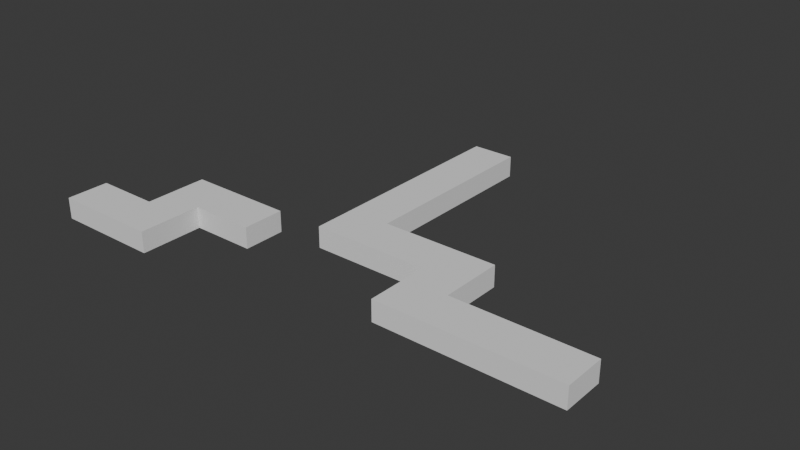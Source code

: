 # Source: level_2_river.blend  (saved by Blender 4.2.66; exported with 4.5.12 LTS)
import bpy
from mathutils import Matrix  # noqa: F401  (used for matrix-valued properties, if any)

bpy.ops.wm.read_factory_settings(use_empty=True)
scene = bpy.context.scene
scene.name = 'Scene'

# ---- collections
col_collection = bpy.data.collections.new('Collection'); scene.collection.children.link(col_collection)

# ---- world
world_world = bpy.data.worlds.new('World'); scene.world = world_world
world_world.use_nodes = True; world_world.node_tree.nodes.clear()
_N = world_world.node_tree.nodes; _L = world_world.node_tree.links
n0 = _N.new('ShaderNodeOutputWorld'); n0.name = 'World Output'; n0.location = (300, 300)
n1 = _N.new('ShaderNodeBackground'); n1.name = 'Background'; n1.location = (10, 300)
n1.inputs[0].default_value = (0.05088, 0.05088, 0.05088, 1.0)
_L.new(n1.outputs[0], n0.inputs[0])
n0.is_active_output = True
world_world.color = (0.05088, 0.05088, 0.05088)
world_world.sun_shadow_jitter_overblur = 0.0

# ---- meshes
me_cube_007 = bpy.data.meshes.new('Cube.007')
me_cube_007.from_pydata([(0.9238, -2.408, -0.9821), (-0.3703, 11.59, 1.018), (-0.3703, 11.59, -0.9821), (-0.3704, 0.5915, -0.9821), (0.1002, 11.59, 1.018), (0.9238, 2.592, 1.018), (0.1002, 11.59, -0.9821), (-0.3704, 0.5915, 1.018), (0.9238, -2.408, 1.018), (-0.3704, 2.592, -0.9821), (0.9238, 2.592, -0.9821), (-0.3704, 2.592, 1.018), (0.9238, -0.4085, -0.9821), (1.394, 0.5915, -0.9821), (1.394, 0.5915, 1.018), (1.394, 2.592, 1.018), (0.9238, -0.4085, 1.018), (1.394, 2.592, -0.9821), (1.394, 2.592, 1.018), (1.394, 2.592, -0.9821), (2.924, -2.408, -0.9821), (2.924, -2.408, 1.018), (2.924, -0.4085, -0.9821), (1.394, -2.408, 1.018), (2.924, -0.4085, 1.018), (1.394, -2.408, -0.9821), (1.394, -0.4085, 1.018), (1.394, -0.4085, -0.9821), (1.112, -0.4085, -0.9821), (1.394, -1.938, 1.018), (1.096, -0.5805, -0.9821), (1.354, -1.978, 1.018), (0.9238, 0.5915, 1.018), (0.9238, 2.058, 1.018), (0.9238, 1.125, -0.9821), (0.9238, 0.5915, -0.9821), (1.237, 0.5915, -0.9821), (1.204, 0.8077, -0.9821), (0.9948, 2.139, 1.018), (-0.3703, 2.592, -0.9821), (0.1002, 2.592, -0.9821), (-0.3703, 2.592, 1.018), (0.1002, 2.592, 1.018), (-0.3703, 0.5915, -0.9821), (0.1002, 0.5915, -0.9821), (-0.3139, 0.5915, -0.9821), (-0.3703, 0.5915, 1.018), (0.1002, 0.5915, 1.018), (0.1002, 1.125, 1.018), (0.1002, 1.319, 1.018), (-0.3703, 0.5915, -0.9821), (-0.3104, 0.6842, -0.9821), (0.021, 1.196, 1.018), (0.02682, 1.042, 1.018)], [], [(0, 8, 16, 12), (24, 22, 27, 26), (22, 24, 21, 20), (20, 21, 23, 25), (23, 8, 0, 25), (27, 22, 20, 25), (28, 30, 12), (30, 28, 27, 25, 0, 12), (29, 23, 21, 24, 26), (31, 29, 26, 16, 8, 23), (23, 29, 31), (15, 18, 14, 32, 16, 26), (5, 33, 38), (38, 33, 32, 14, 18, 5), (27, 19, 15, 26), (27, 28, 12, 35, 36, 13, 17, 19), (37, 34, 10, 17, 13, 36), (37, 36, 35, 34), (15, 19, 17, 18), (10, 5, 18, 17), (12, 16, 32, 35), (11, 9, 3, 7), (39, 9, 11, 41), (5, 10, 40, 42), (44, 35, 32, 47), (43, 3, 9, 39, 50), (40, 10, 34, 35, 44), (50, 51, 45, 43), (51, 50, 39, 40, 44, 45), (11, 7, 46, 41), (48, 47, 32, 33, 5, 42, 49), (49, 42, 41, 46, 47, 48, 53, 52), (52, 53, 48, 49), (42, 4, 1, 41), (6, 4, 42, 40), (2, 6, 40, 39), (2, 1, 4, 6), (41, 1, 2, 39), (7, 3, 44, 47)])
_uv = me_cube_007.uv_layers.new(name='UVMap')
_uv.uv.foreach_set('vector', [0.375, 0.0, 0.625, 0.0, 0.625, 0.25, 0.375, 0.25, 0.625, 0.5, 0.375, 0.5, 0.375, 0.3088, 0.625, 0.3088, 0.375, 0.5, 0.625, 0.5, 0.625, 0.75, 0.375, 0.75, 0.375, 0.75, 0.625, 0.75, 0.625, 0.9412, 0.375, 0.9412, 0.625, 0.9412, 0.625, 1.0, 0.375, 1.0, 0.375, 0.9412, 0.1838, 0.5, 0.375, 0.5, 0.375, 0.75, 0.1838, 0.75, 0.1485, 0.5, 0.1465, 0.5215, 0.125, 0.5, 0.1465, 0.5215, 0.1485, 0.5, 0.1838, 0.5, 0.1838, 0.75, 0.125, 0.75, 0.125, 0.5, 0.8162, 0.6912, 0.8162, 0.75, 0.625, 0.75, 0.625, 0.5, 0.8162, 0.5, 0.8212, 0.6962, 0.8162, 0.6912, 0.8162, 0.5, 0.875, 0.5, 0.875, 0.75, 0.8162, 0.75, 0.8162, 0.75, 0.8162, 0.6912, 0.8212, 0.6962, 0.625, 0.75, 0.625, 0.75, 0.725, 0.75, 0.725, 0.5, 0.775, 0.5, 0.775, 0.75, 0.625, 0.5, 0.6517, 0.5, 0.6476, 0.5377, 0.6476, 0.5377, 0.6517, 0.5, 0.725, 0.5, 0.725, 0.75, 0.625, 0.75, 0.625, 0.5, 0.375, 1.0, 0.375, 1.0, 0.625, 0.75, 0.625, 0.75, 0.225, 0.75, 0.225, 0.6, 0.225, 0.5, 0.275, 0.5, 0.275, 0.6667, 0.275, 0.75, 0.375, 0.75, 0.375, 0.75, 0.2858, 0.6486, 0.3017, 0.5, 0.375, 0.5, 0.375, 0.75, 0.275, 0.75, 0.275, 0.6667, 0.2858, 0.6486, 0.275, 0.6667, 0.275, 0.5, 0.3017, 0.5, 0.625, 0.5, 0.375, 0.75, 0.375, 0.75, 0.625, 0.5, 0.375, 0.75, 0.625, 0.5, 0.625, 0.5, 0.375, 0.75, 0.375, 0.5, 0.625, 0.25, 0.625, 0.25, 0.375, 0.5, 0.625, 0.25, 0.375, 0.25, 0.375, 0.0, 0.625, 0.0, 0.375, 0.25, 0.375, 0.25, 0.625, 0.25, 0.625, 0.25, 0.625, 0.4333, 0.375, 0.4333, 0.375, 0.3167, 0.625, 0.3167, 0.375, 0.9333, 0.375, 0.8167, 0.625, 0.8167, 0.625, 0.9333, 0.125, 0.75, 0.125, 0.75, 0.125, 0.5, 0.125, 0.5, 0.125, 0.75, 0.1917, 0.5, 0.3083, 0.5, 0.3083, 0.6833, 0.3083, 0.75, 0.1917, 0.75, 0.125, 0.75, 0.1335, 0.7384, 0.133, 0.75, 0.125, 0.75, 0.1335, 0.7384, 0.125, 0.75, 0.125, 0.5, 0.1917, 0.5, 0.1917, 0.75, 0.133, 0.75, 0.875, 0.5, 0.875, 0.75, 0.875, 0.75, 0.875, 0.5, 0.8083, 0.6833, 0.8083, 0.75, 0.6917, 0.75, 0.6917, 0.5667, 0.6917, 0.5, 0.8083, 0.5, 0.8083, 0.6591, 0.8083, 0.6591, 0.8083, 0.5, 0.875, 0.5, 0.875, 0.75, 0.8083, 0.75, 0.8083, 0.6833, 0.8187, 0.6937, 0.8196, 0.6744, 0.8196, 0.6744, 0.8187, 0.6937, 0.8083, 0.6833, 0.8083, 0.6591, 0.805, 0.75, 0.625, 0.75, 0.625, 0.5, 0.805, 0.5, 0.375, 1.0, 0.625, 0.75, 0.625, 0.75, 0.375, 1.0, 0.375, 0.5, 0.375, 0.75, 0.195, 0.75, 0.195, 0.5, 0.375, 0.75, 0.625, 0.5, 0.625, 0.5, 0.375, 0.75, 0.625, 0.25, 0.625, 0.25, 0.375, 0.5, 0.375, 0.5, 0.625, 0.0, 0.375, 0.0, 0.375, 0.9333, 0.625, 0.9333])
me_cube_007.update()
me_cube_001 = bpy.data.meshes.new('Cube.001')
me_cube_001.from_pydata([(-0.6056, -2.408, 1.018), (-0.6056, -2.408, -0.9821), (-1.076, 0.5915, 1.018), (-1.076, 0.5915, -0.9821), (0.1002, -1.408, 1.018), (-1.782, -2.408, 1.018), (-0.6056, 0.5915, 1.018), (-1.782, -2.408, -0.9821), (-1.782, -4.408, 1.018), (-0.6056, 0.5915, -0.9821), (-1.782, -4.408, -0.9821), (-1.076, -4.408, 1.018), (-0.3704, 0.5915, -0.9821), (-1.076, -4.408, -0.9821), (0.1002, -1.408, -0.9821), (-0.6056, -4.408, 1.018), (-0.6056, -4.408, -0.9821), (-1.076, 0.5915, 1.018), (-1.076, 0.5915, -0.9821), (-1.076, -1.408, 1.018), (-0.3704, 0.5915, 1.018), (-1.076, -1.408, -0.9821), (-0.3703, -0.9085, 1.018), (-0.3703, -0.9085, -0.9821), (0.1002, -0.9085, 1.018), (0.1002, -0.9085, -0.9821), (-0.3703, 0.5915, -0.9821), (0.1002, 0.5915, -0.9821), (-0.3139, 0.5915, -0.9821), (-0.3703, 0.5915, 1.018), (0.1002, 0.5915, 1.018), (-0.3703, -0.2085, 1.018), (-0.3703, -0.6085, -0.9821), (-0.2067, 0.06979, 1.018), (-0.309, -0.7128, -0.9821), (-0.888, -1.408, 1.018), (-1.076, -1.408, 1.018), (-0.6056, -1.408, 1.018), (-0.6056, -1.408, -0.9821), (-1.076, -1.408, -0.9821), (-0.6056, -1.075, -0.9821), (-0.6056, -0.8751, -0.9821), (-0.6056, -0.2085, -0.9821), (-1.076, -1.408, 1.018), (-1.076, 0.5915, -0.9821), (-0.7737, -1.194, -0.9821), (-0.6706, -0.09813, -0.9821), (-0.7602, -1.05, -0.9821), (-0.9276, -0.9874, 1.018), (-1.076, 0.5915, -0.982), (-1.076, -2.408, 1.018), (-1.076, -3.208, 1.018), (-1.076, -2.408, -0.9821), (-0.7625, -2.408, 1.018), (-0.6056, -2.408, 0.3513), (-0.8195, -2.772, 1.018), (-0.6056, -3.208, -0.1821)], [], [(33, 31, 22, 24, 30, 29), (29, 31, 33), (27, 30, 24, 25), (34, 32, 26, 28, 27, 25, 23), (34, 23, 32), (37, 4, 24, 22, 31, 29, 20, 6), (43, 2, 17, 19, 36), (36, 35, 48, 43), (48, 35, 37, 6, 2, 43), (19, 21, 39, 36), (14, 4, 37, 38), (21, 19, 17, 18), (21, 18, 3, 39), (9, 12, 26, 32, 23, 25, 14, 38, 40, 41, 42), (38, 39, 3, 9, 46, 42, 41, 47, 45, 40), (45, 47, 41, 40), (42, 46, 9), (24, 4, 14, 25), (44, 3, 18, 17, 2), (2, 6, 9, 3, 49, 44), (44, 49, 3), (0, 37, 35, 36, 50, 53), (51, 11, 15, 0, 53, 55), (53, 50, 51, 55), (38, 37, 0, 54, 1), (54, 0, 15, 16, 1, 56), (1, 54, 56), (16, 15, 11, 13), (52, 39, 38, 1), (16, 13, 52, 1), (36, 39, 52, 50), (51, 50, 5, 8, 11), (11, 8, 10, 13), (10, 8, 5, 7), (13, 10, 7, 52), (7, 5, 50, 52), (27, 9, 6, 30)])
_uv = me_cube_001.uv_layers.new(name='UVMap')
_uv.uv.foreach_set('vector', [0.8554, 0.587, 0.861, 0.5, 0.875, 0.5, 0.875, 0.75, 0.845, 0.75, 0.845, 0.5, 0.845, 0.5, 0.861, 0.5, 0.8554, 0.587, 0.375, 1.0, 0.625, 0.75, 0.625, 0.75, 0.375, 1.0, 0.1289, 0.5326, 0.131, 0.5, 0.155, 0.5, 0.155, 0.53, 0.155, 0.75, 0.125, 0.75, 0.125, 0.5, 0.1289, 0.5326, 0.125, 0.5, 0.131, 0.5, 0.775, 0.75, 0.625, 0.75, 0.625, 0.6875, 0.725, 0.6875, 0.725, 0.6, 0.725, 0.5, 0.725, 0.5, 0.775, 0.5, 0.875, 0.75, 0.875, 0.5, 0.875, 0.5, 0.875, 0.75, 0.875, 0.75, 0.875, 0.75, 0.835, 0.75, 0.8434, 0.6974, 0.875, 0.75, 0.8434, 0.6974, 0.835, 0.75, 0.775, 0.75, 0.775, 0.5, 0.875, 0.5, 0.875, 0.75, 0.625, 1.0, 0.375, 1.0, 0.375, 1.0, 0.625, 1.0, 0.375, 0.75, 0.625, 0.75, 0.625, 0.9, 0.375, 0.9, 0.375, 0.0, 0.625, 0.0, 0.625, 0.25, 0.375, 0.25, 0.125, 0.75, 0.125, 0.5, 0.125, 0.5, 0.125, 0.75, 0.225, 0.5, 0.275, 0.5, 0.275, 0.5, 0.275, 0.65, 0.275, 0.6875, 0.375, 0.6875, 0.375, 0.75, 0.225, 0.75, 0.225, 0.7083, 0.225, 0.6833, 0.225, 0.6, 0.225, 0.75, 0.125, 0.75, 0.125, 0.5, 0.225, 0.5, 0.2112, 0.5862, 0.225, 0.6, 0.225, 0.6833, 0.1922, 0.7052, 0.1893, 0.7232, 0.225, 0.7083, 0.1893, 0.7232, 0.1922, 0.7052, 0.225, 0.6833, 0.225, 0.7083, 0.225, 0.6, 0.2112, 0.5862, 0.225, 0.5, 0.625, 0.6875, 0.625, 0.75, 0.375, 0.75, 0.375, 0.6875, 0.375, 0.25, 0.375, 0.25, 0.375, 0.25, 0.625, 0.25, 0.625, 0.25, 0.625, 0.25, 0.625, 0.35, 0.375, 0.35, 0.375, 0.25, 0.375, 0.25, 0.375, 0.25, 0.375, 0.25, 0.375, 0.25, 0.375, 0.25, 0.775, 0.75, 0.725, 0.75, 0.725, 0.6, 0.725, 0.5, 0.775, 0.5, 0.775, 0.6667, 0.815, 0.5, 0.875, 0.5, 0.875, 0.75, 0.775, 0.75, 0.775, 0.6667, 0.7932, 0.6364, 0.775, 0.6667, 0.775, 0.5, 0.815, 0.5, 0.7932, 0.6364, 0.375, 1.0, 0.625, 0.75, 0.625, 0.75, 0.5417, 0.8333, 0.375, 1.0, 0.5417, 0.8333, 0.625, 0.75, 0.625, 0.75, 0.375, 1.0, 0.375, 1.0, 0.475, 0.9, 0.375, 1.0, 0.5417, 0.8333, 0.475, 0.9, 0.375, 0.25, 0.625, 0.0, 0.625, 0.0, 0.375, 0.25, 0.225, 0.5, 0.275, 0.5, 0.275, 0.75, 0.225, 0.75, 0.125, 0.75, 0.125, 0.5, 0.225, 0.5, 0.225, 0.75, 0.625, 0.25, 0.375, 0.5, 0.375, 0.5, 0.625, 0.25, 0.725, 0.6, 0.725, 0.5, 0.875, 0.5, 0.875, 0.75, 0.725, 0.75, 0.625, 0.85, 0.625, 1.0, 0.375, 1.0, 0.375, 0.85, 0.375, 0.0, 0.625, 0.0, 0.625, 0.25, 0.375, 0.25, 0.275, 0.75, 0.125, 0.75, 0.125, 0.5, 0.275, 0.5, 0.375, 0.25, 0.625, 0.25, 0.625, 0.4, 0.375, 0.4, 0.375, 1.0, 0.375, 0.35, 0.625, 0.35, 0.625, 0.75])
me_cube_001.update()

# ---- objects
ob_cube_006 = bpy.data.objects.new('Cube.006', me_cube_007)
ob_cube_001 = bpy.data.objects.new('Cube.001', me_cube_001)

# ---- transforms, parenting, visibility, modifiers, constraints
ob_cube_006.location = (0.0, 0.0, 0.0)
ob_cube_006.scale = (8.5, 2.0, 1.0)
ob_cube_001.location = (-8.515, 0.0, 0.0)
ob_cube_001.scale = (8.5, 2.0, 1.0)

# ---- collection membership
col_collection.objects.link(ob_cube_006)
col_collection.objects.link(ob_cube_001)

# ---- scene / render settings (as saved in the file)
scene.frame_start = 1; scene.frame_end = 250; scene.frame_set(1)
scene.render.engine = 'BLENDER_EEVEE_NEXT'
bpy.context.view_layer.update()

# ---- added for rendering (the .blend has no active camera and no usable light): camera, sun
cam_auto = bpy.data.cameras.new('AutoCamera')
cam_auto.lens = 50.0
cam_auto.sensor_width = 36.0
cam_auto.clip_end = 1000.0
ob_auto_camera = bpy.data.objects.new('AutoCamera', cam_auto)
scene.collection.objects.link(ob_auto_camera)
ob_auto_camera.location = (54.3987, -57.3821, 43.0614)
ob_auto_camera.rotation_euler = (1.09748, -7.21219e-08, 0.694738)
scene.camera = ob_auto_camera
light_auto_sun = bpy.data.lights.new('AutoSun', 'SUN')
light_auto_sun.energy = 3.0
light_auto_sun.angle = 0.0523599
ob_auto_sun = bpy.data.objects.new('AutoSun', light_auto_sun)
scene.collection.objects.link(ob_auto_sun)
ob_auto_sun.rotation_euler = (0.872665, 0.174533, 0.523599)
bpy.context.view_layer.update()
